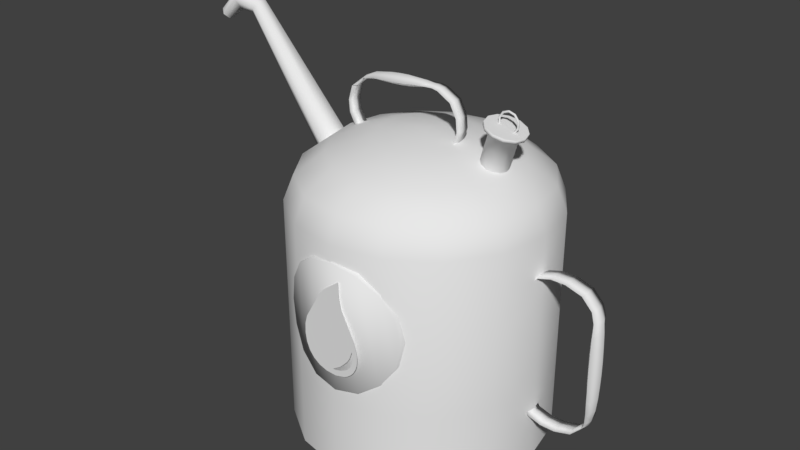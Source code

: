 # Source: Oil_Can_Hat.blend  (saved by Blender 2.79.0; exported with 4.5.12 LTS)
import bpy
from mathutils import Matrix  # noqa: F401  (used for matrix-valued properties, if any)

bpy.ops.wm.read_factory_settings(use_empty=True)
scene = bpy.context.scene
scene.name = 'Scene'

# ---- collections
col_collection_1 = bpy.data.collections.new('Collection 1'); scene.collection.children.link(col_collection_1)

# ---- world
world_world = bpy.data.worlds.new('World'); scene.world = world_world
world_world.color = (0.05088, 0.05088, 0.05088)
world_world.use_sun_shadow = False
world_world.sun_shadow_jitter_overblur = 0.0
world_world.cycles.sampling_method = 'MANUAL'

# ---- meshes
me_oil_icon = bpy.data.meshes.new('Oil Icon')
me_oil_icon.from_pydata([(-0.2119, 1.014, 1.151), (-0.1048, 1.014, 1.365), (-0.08759, 1.014, 1.449), (-0.08477, 1.014, 1.564), (0.04101, 1.014, 1.468), (0.08244, 1.014, 1.423), (0.2125, 1.014, 1.195), (0.2305, 1.014, 1.129), (0.2335, 1.014, 1.051), (0.2224, 1.014, 0.9824), (0.1976, 1.014, 0.9233), (0.1594, 1.014, 0.8755), (0.108, 1.014, 0.8405), (0.04389, 1.014, 0.8198), (-0.03976, 1.014, 0.8165), (-0.1157, 1.014, 0.8369), (-0.149, 1.014, 0.8552), (-0.1781, 1.014, 0.8787), (-0.2025, 1.014, 0.907), (-0.2212, 1.014, 0.9399), (-0.2336, 1.014, 0.9771), (-0.2389, 1.014, 1.018), (-0.2365, 1.014, 1.064), (-0.01387, 1.014, 0.8606), (-0.08306, 1.014, 0.9042), (-0.1494, 1.014, 0.9731), (-0.1738, 1.014, 1.015), (-0.1917, 1.014, 1.068), (-0.1965, 1.014, 1.022), (-0.1922, 1.014, 0.9832), (-0.1806, 1.014, 0.9512), (-0.1631, 1.014, 0.9254), (-0.1416, 1.014, 0.905), (-0.09275, 1.014, 0.8779), (-0.0472, 1.014, 0.8649), (0.2119, -1.014, 1.151), (0.1048, -1.014, 1.365), (0.08759, -1.014, 1.449), (0.08477, -1.014, 1.564), (-0.04101, -1.014, 1.468), (-0.08244, -1.014, 1.423), (-0.2125, -1.014, 1.195), (-0.2305, -1.014, 1.129), (-0.2335, -1.014, 1.051), (-0.2224, -1.014, 0.9824), (-0.1976, -1.014, 0.9233), (-0.1594, -1.014, 0.8755), (-0.108, -1.014, 0.8405), (-0.04389, -1.014, 0.8198), (0.03976, -1.014, 0.8165), (0.1157, -1.014, 0.8369), (0.149, -1.014, 0.8552), (0.1781, -1.014, 0.8787), (0.2025, -1.014, 0.907), (0.2212, -1.014, 0.9399), (0.2336, -1.014, 0.9771), (0.2389, -1.014, 1.018), (0.2365, -1.014, 1.064), (0.01387, -1.014, 0.8606), (0.08306, -1.014, 0.9042), (0.1494, -1.014, 0.9731), (0.1738, -1.014, 1.015), (0.1917, -1.014, 1.068), (0.1965, -1.014, 1.022), (0.1922, -1.014, 0.9832), (0.1806, -1.014, 0.9512), (0.1631, -1.014, 0.9254), (0.1416, -1.014, 0.905), (0.09275, -1.014, 0.8779), (0.0472, -1.014, 0.8649)], [], [(14, 15, 16, 34, 23, 24, 25, 26, 9, 10, 11, 12, 13), (1, 2, 3, 4, 5, 6, 7, 8, 9, 26, 27, 28, 29, 30, 31, 32, 33, 34, 16, 17, 18, 19, 20, 21, 22, 0), (49, 50, 51, 69, 58, 59, 60, 61, 44, 45, 46, 47, 48), (36, 37, 38, 39, 40, 41, 42, 43, 44, 61, 62, 63, 64, 65, 66, 67, 68, 69, 51, 52, 53, 54, 55, 56, 57, 35)])
me_oil_icon.use_remesh_preserve_volume = False
me_oil_icon.use_remesh_preserve_attributes = False
me_oil_icon.use_mirror_vertex_groups = False
me_oil_icon.update()
me_label = bpy.data.meshes.new('Label')
me_label.from_pydata([(0.0, 1.0, 0.0), (0.3827, 0.9239, 0.0), (0.7071, 0.7071, 0.0), (0.9239, 0.3827, 0.0), (1.0, 7.55e-08, 0.0), (0.9239, -0.3827, 0.0), (0.7071, -0.7071, 0.0), (0.3827, -0.9239, 0.0), (-3.258e-07, -1.0, 0.0), (-0.3827, -0.9239, 0.0), (-0.7071, -0.7071, 0.0), (-0.9239, -0.3827, 0.0), (-1.0, 9.656e-07, 0.0), (-0.9239, 0.3827, 0.0), (-0.7071, 0.7071, 0.0), (-0.3827, 0.9239, 0.0), (0.0, 1.0, 0.0), (0.3827, 0.9239, 0.0), (0.7071, 0.7071, 0.0), (0.9239, 0.3827, 0.0), (1.0, 7.55e-08, 0.0), (0.9239, -0.3827, 0.0), (0.7071, -0.7071, 0.0), (0.3827, -0.9239, 0.0), (-3.258e-07, -1.0, 0.0), (-0.3827, -0.9239, 0.0), (-0.7071, -0.7071, 0.0), (-0.9239, -0.3827, 0.0), (-1.0, 9.656e-07, 0.0), (-0.9239, 0.3827, 0.0), (-0.7071, 0.7071, 0.0), (-0.3827, 0.9239, 0.0), (7.167e-08, 1.0, 0.586), (0.3827, 0.9239, 0.586), (0.7071, 0.7071, 0.586), (0.9239, 0.3827, 0.586), (1.0, 7.104e-08, 0.586), (0.9239, -0.3827, 0.586), (0.7071, -0.7071, 0.586), (0.3827, -0.9239, 0.586), (-3.258e-07, -1.0, 0.586), (-0.3827, -0.9239, 0.586), (-0.7071, -0.7071, 0.586), (-0.9239, -0.3827, 0.586), (-1.0, 9.656e-07, 0.586), (-0.9239, 0.3827, 0.586), (-0.7071, 0.7071, 0.586), (-0.3827, 0.9239, 0.586), (0.02086, -1.008, 1.68), (0.2103, -0.9849, 1.642), (0.3654, -0.9385, 1.535), (0.4632, -0.892, 1.374), (0.4632, -0.892, 0.9961), (0.3654, -0.9385, 0.8357), (0.2103, -0.9849, 0.7286), (0.02086, -1.008, 0.691), (-0.1693, -0.9928, 0.7286), (-0.3258, -0.9516, 0.8357), (-0.4256, -0.91, 0.9961), (-0.4256, -0.91, 1.374), (-0.3258, -0.9516, 1.535), (-0.1693, -0.9928, 1.642), (0.4969, -0.8745, 1.185), (-0.4597, -0.8932, 1.185), (0.02016, -0.9726, 1.694), (0.2151, -0.9484, 1.655), (0.3747, -0.9007, 1.545), (0.4753, -0.8529, 1.38), (0.4753, -0.8529, 0.9906), (0.3747, -0.9007, 0.8256), (0.2151, -0.9484, 0.7154), (0.02016, -0.9726, 0.6767), (-0.1755, -0.9566, 0.7154), (-0.3365, -0.9142, 0.8256), (-0.4392, -0.8714, 0.9906), (-0.4392, -0.8714, 1.38), (-0.3365, -0.9142, 1.545), (-0.1755, -0.9566, 1.655), (0.51, -0.8349, 1.185), (-0.4743, -0.8541, 1.185), (-0.02086, 1.008, 1.68), (-0.2103, 0.9849, 1.642), (-0.3654, 0.9385, 1.535), (-0.4632, 0.892, 1.374), (-0.4632, 0.892, 0.9961), (-0.3654, 0.9385, 0.8357), (-0.2103, 0.9849, 0.7286), (-0.02086, 1.008, 0.691), (0.1693, 0.9928, 0.7286), (0.3258, 0.9516, 0.8357), (0.4256, 0.91, 0.9961), (0.4256, 0.91, 1.374), (0.3258, 0.9516, 1.535), (0.1693, 0.9928, 1.642), (-0.4969, 0.8745, 1.185), (0.4597, 0.8932, 1.185), (-0.02016, 0.9726, 1.694), (-0.2151, 0.9484, 1.655), (-0.3747, 0.9007, 1.545), (-0.4753, 0.8529, 1.38), (-0.4753, 0.8529, 0.9906), (-0.3747, 0.9007, 0.8256), (-0.2151, 0.9484, 0.7154), (-0.02016, 0.9726, 0.6767), (0.1755, 0.9566, 0.7154), (0.3365, 0.9142, 0.8256), (0.4392, 0.8714, 0.9906), (0.4392, 0.8714, 1.38), (0.3365, 0.9142, 1.545), (0.1755, 0.9566, 1.655), (-0.51, 0.8349, 1.185), (0.4743, 0.8541, 1.185)], [], [(0, 1, 2, 3, 4, 5, 6, 7, 8, 9, 10, 11, 12, 13, 14, 15), (31, 47, 32, 16), (30, 46, 47, 31), (29, 45, 46, 30), (28, 44, 45, 29), (27, 43, 44, 28), (26, 42, 43, 27), (25, 41, 42, 26), (24, 40, 41, 25), (23, 39, 40, 24), (22, 38, 39, 23), (21, 37, 38, 22), (20, 36, 37, 21), (19, 35, 36, 20), (18, 34, 35, 19), (17, 33, 34, 18), (16, 32, 33, 17), (56, 61, 60, 57), (63, 58, 59), (55, 48, 61, 56), (54, 49, 48, 55), (53, 50, 49, 54), (52, 51, 50, 53), (52, 62, 51), (64, 48, 49, 65), (61, 77, 76, 60), (70, 54, 55, 71), (50, 66, 65, 49), (56, 72, 71, 55), (74, 58, 63, 79), (48, 64, 77, 61), (59, 75, 79, 63), (51, 67, 66, 50), (57, 73, 72, 56), (52, 68, 78, 62), (67, 51, 62, 78), (58, 74, 73, 57), (53, 69, 68, 52), (54, 70, 69, 53), (60, 76, 75, 59), (57, 60, 59, 58), (88, 93, 92, 89), (95, 90, 91), (87, 80, 93, 88), (86, 81, 80, 87), (85, 82, 81, 86), (84, 83, 82, 85), (84, 94, 83), (96, 80, 81, 97), (93, 109, 108, 92), (102, 86, 87, 103), (82, 98, 97, 81), (88, 104, 103, 87), (106, 90, 95, 111), (80, 96, 109, 93), (91, 107, 111, 95), (83, 99, 98, 82), (89, 105, 104, 88), (84, 100, 110, 94), (99, 83, 94, 110), (90, 106, 105, 89), (85, 101, 100, 84), (86, 102, 101, 85), (92, 108, 107, 91), (89, 92, 91, 90)])
me_label.polygons.foreach_set('use_smooth', [True] * 65)
me_label.use_remesh_preserve_volume = False
me_label.use_remesh_preserve_attributes = False
me_label.use_mirror_vertex_groups = False
me_label.update()
me_canister = bpy.data.meshes.new('Canister')
me_canister.from_pydata([(0.3827, 0.9239, 1.8), (0.7071, -0.7071, 1.8), (0.3827, -0.9239, 1.8), (-3.258e-07, -1.0, 1.8), (-0.3827, -0.9239, 1.8), (-0.7071, -0.7071, 1.8), (-0.9239, -0.3827, 1.8), (-1.0, 9.656e-07, 1.8), (-5.778e-08, 1.149e-08, 2.3), (0.1464, 0.3536, 2.262), (0.2706, 0.6533, 2.154), (0.3536, 0.8536, 1.991), (0.2706, 0.2706, 2.262), (0.5, 0.5, 2.154), (0.6533, 0.6533, 1.991), (0.7071, 0.7071, 1.8), (0.3536, 0.1464, 2.262), (0.6533, 0.2706, 2.154), (0.8536, 0.3536, 1.991), (0.9239, 0.3827, 1.8), (0.3827, 1.37e-07, 2.262), (0.7071, 9.231e-08, 2.154), (0.9239, 4.76e-08, 1.991), (1.0, 6.251e-08, 1.8), (0.3536, -0.1464, 2.262), (0.6533, -0.2706, 2.154), (0.8536, -0.3536, 1.991), (0.9239, -0.3827, 1.8), (0.2706, -0.2706, 2.262), (0.5, -0.5, 2.154), (0.6533, -0.6533, 1.991), (0.1464, -0.3536, 2.262), (0.2706, -0.6533, 2.154), (0.3536, -0.8536, 1.991), (-7.106e-09, -0.3827, 2.262), (-5.926e-08, -0.7071, 2.154), (-5.926e-08, -0.9239, 1.991), (-0.1464, -0.3536, 2.262), (-0.2706, -0.6533, 2.154), (-0.3536, -0.8536, 1.991), (-0.2706, -0.2706, 2.262), (-0.5, -0.5, 2.154), (-0.6533, -0.6533, 1.991), (-0.3536, -0.1464, 2.262), (-0.6533, -0.2706, 2.154), (-0.8536, -0.3536, 1.991), (-0.3827, 1.743e-07, 2.262), (-0.7071, 1.668e-07, 2.154), (-0.9239, 1.817e-07, 1.991), (-0.3536, 0.1464, 2.262), (-0.6533, 0.2706, 2.154), (-0.8536, 0.3536, 1.991), (-0.9239, 0.3827, 1.8), (-0.2706, 0.2706, 2.262), (-0.5, 0.5, 2.154), (-0.6533, 0.6533, 1.991), (-0.7071, 0.7071, 1.8), (-0.1464, 0.3536, 2.262), (-0.2706, 0.6533, 2.154), (-0.3536, 0.8536, 1.991), (-0.3827, 0.9239, 1.8), (2.27e-08, 0.3827, 2.262), (8.975e-08, 0.7071, 2.154), (2.09e-07, 0.9239, 1.991), (2.09e-07, 1.0, 1.8), (0.5626, 0.1027, 2.154), (0.6474, 0.1027, 2.45), (0.612, 0.08896, 2.139), (0.6968, 0.08896, 2.436), (0.6481, 0.05136, 2.129), (0.7329, 0.05136, 2.425), (0.6614, -3.169e-07, 2.125), (0.7462, -3.153e-07, 2.422), (0.6481, -0.05136, 2.129), (0.7329, -0.05136, 2.425), (0.612, -0.08896, 2.139), (0.6968, -0.08896, 2.436), (0.5626, -0.1027, 2.154), (0.6474, -0.1027, 2.45), (0.5132, -0.08896, 2.168), (0.598, -0.08896, 2.464), (0.4771, -0.05136, 2.178), (0.5619, -0.05136, 2.474), (0.4639, -3.678e-07, 2.182), (0.5487, -3.662e-07, 2.478), (0.4771, 0.05136, 2.178), (0.5619, 0.05136, 2.474), (0.5132, 0.08896, 2.168), (0.598, 0.08896, 2.464), (0.6474, 0.1541, 2.45), (0.7215, 0.1334, 2.429), (0.7757, 0.07704, 2.413), (0.7955, -3.085e-07, 2.407), (0.7757, -0.07704, 2.413), (0.7215, -0.1334, 2.429), (0.6474, -0.1541, 2.45), (0.5733, -0.1334, 2.471), (0.5191, -0.07704, 2.487), (0.4993, -3.848e-07, 2.492), (0.5191, 0.07704, 2.487), (0.5733, 0.1334, 2.471), (0.6545, 0.1541, 2.475), (0.7285, 0.1334, 2.453), (0.7828, 0.07704, 2.438), (0.8026, -3.084e-07, 2.432), (0.7828, -0.07704, 2.438), (0.7285, -0.1334, 2.453), (0.6545, -0.1541, 2.475), (0.5804, -0.1334, 2.496), (0.5262, -0.07704, 2.511), (0.5063, -3.847e-07, 2.517), (0.5262, 0.07704, 2.511), (0.5804, 0.1334, 2.496), (0.282, -2.684e-07, 2.264), (0.3127, -2.715e-07, 2.36), (0.3037, -2.715e-07, 2.457), (0.2468, -2.689e-07, 2.565), (0.1369, -2.55e-07, 2.626), (0.0885, -2.511e-07, 2.636), (-0.6624, -1.177e-07, 2.27), (-0.6148, -1.21e-07, 2.182), (-0.4457, -1.458e-07, 2.607), (-0.538, -1.34e-07, 2.564), (-0.6353, -1.242e-07, 2.485), (-0.6713, -1.177e-07, 2.368), (-0.1573, -2.087e-07, 2.647), (-0.2343, -1.958e-07, 2.642), (-0.311, -1.714e-07, 2.633), (-0.02074, -2.382e-07, 2.646), (0.2147, -2.585e-07, 2.223), (-0.5412, -1.309e-07, 2.154), (0.2639, -2.67e-07, 2.28), (0.2888, -2.696e-07, 2.362), (0.2807, -2.695e-07, 2.451), (0.2328, -2.635e-07, 2.545), (0.1298, -2.542e-07, 2.603), (0.08598, -2.467e-07, 2.612), (-0.6394, -1.197e-07, 2.277), (-0.5998, -1.223e-07, 2.2), (-0.4396, -1.46e-07, 2.553), (-0.5268, -1.347e-07, 2.543), (-0.6178, -1.255e-07, 2.468), (-0.6475, -1.196e-07, 2.365), (-0.01576, -2.383e-07, 2.592), (-0.1499, -2.087e-07, 2.566), (-0.2265, -1.958e-07, 2.557), (-0.3036, -1.714e-07, 2.552), (0.2025, -2.577e-07, 2.244), (-0.5329, -1.317e-07, 2.176), (0.2729, -0.06145, 2.272), (0.3007, -0.06145, 2.361), (0.2922, -0.06145, 2.454), (0.2398, -0.06145, 2.555), (0.1333, -0.06145, 2.615), (0.08724, -0.06145, 2.624), (-0.6509, -0.06145, 2.274), (-0.6073, -0.06145, 2.191), (-0.4426, -0.06399, 2.58), (-0.5324, -0.06145, 2.554), (-0.6265, -0.06145, 2.477), (-0.6594, -0.06145, 2.367), (0.2729, 0.06145, 2.272), (0.3007, 0.06145, 2.361), (0.2922, 0.06145, 2.454), (0.2398, 0.06145, 2.555), (0.1333, 0.06145, 2.615), (0.08724, 0.06145, 2.624), (-0.6509, 0.06145, 2.274), (-0.6073, 0.06145, 2.191), (-0.4426, 0.06399, 2.58), (-0.5324, 0.06145, 2.554), (-0.6265, 0.06145, 2.477), (-0.6594, 0.06145, 2.367), (-0.01825, -0.06399, 2.619), (-0.1536, -0.06931, 2.607), (-0.2304, -0.06999, 2.6), (-0.3073, -0.06931, 2.592), (-0.01825, 0.06399, 2.619), (-0.1536, 0.06931, 2.607), (-0.2304, 0.06999, 2.6), (-0.3073, 0.06931, 2.592), (0.2086, -0.06145, 2.234), (-0.5371, -0.06145, 2.165), (0.2086, 0.06145, 2.234), (-0.5371, 0.06145, 2.165), (0.9892, 0.0, 0.3921), (1.101, 0.0, 0.3579), (1.22, 0.0, 0.3579), (1.356, 0.0, 0.3986), (1.442, 0.0, 0.4891), (1.459, 0.0, 0.5302), (1.101, 0.0, 1.555), (0.9892, 0.0, 1.521), (1.483, 0.0, 1.34), (1.442, 0.0, 1.424), (1.357, 0.0, 1.514), (1.22, 0.0, 1.555), (1.494, 0.0, 0.7263), (1.499, 0.0, 0.8286), (1.502, 0.0, 0.9308), (1.502, 0.0, 1.033), (1.499, 0.0, 1.135), (1.494, 0.0, 1.237), (1.483, 0.0, 0.6241), (0.9477, 0.0, 0.4536), (0.9477, 0.0, 1.459), (1.01, 0.0, 0.4065), (1.107, 0.0, 0.3784), (1.214, 0.0, 0.3784), (1.334, 0.0, 0.4124), (1.415, 0.0, 0.4971), (1.43, 0.0, 0.5343), (1.107, 0.0, 1.534), (1.01, 0.0, 1.506), (1.417, 0.0, 1.339), (1.415, 0.0, 1.416), (1.335, 0.0, 1.5), (1.214, 0.0, 1.534), (1.417, 0.0, 0.6241), (1.406, 0.0, 0.7263), (1.401, 0.0, 0.8286), (1.399, 0.0, 0.9308), (1.399, 0.0, 1.033), (1.401, 0.0, 1.135), (1.406, 0.0, 1.237), (0.9739, 0.0, 0.4626), (0.9739, 0.0, 1.45), (0.9996, -0.07435, 0.3993), (1.104, -0.07435, 0.3681), (1.217, -0.07435, 0.3681), (1.345, -0.07435, 0.4055), (1.428, -0.07435, 0.4931), (1.445, -0.07435, 0.5323), (1.104, -0.07435, 1.545), (0.9996, -0.07435, 1.513), (1.45, -0.07743, 1.34), (1.428, -0.07435, 1.42), (1.346, -0.07435, 1.507), (1.217, -0.07435, 1.545), (0.9996, 0.07435, 0.3993), (1.104, 0.07435, 0.3681), (1.217, 0.07435, 0.3681), (1.345, 0.07435, 0.4055), (1.428, 0.07435, 0.4931), (1.445, 0.07435, 0.5323), (1.104, 0.07435, 1.545), (0.9996, 0.07435, 1.513), (1.45, 0.07743, 1.34), (1.428, 0.07435, 1.42), (1.346, 0.07435, 1.507), (1.217, 0.07435, 1.545), (1.45, -0.07743, 0.6241), (1.45, -0.08197, 0.7263), (1.45, -0.08386, 0.8286), (1.45, -0.08468, 0.9308), (1.45, -0.08468, 1.033), (1.45, -0.08386, 1.135), (1.45, -0.08197, 1.237), (1.45, 0.07743, 0.6241), (1.45, 0.08197, 0.7263), (1.45, 0.08386, 0.8286), (1.45, 0.08468, 0.9308), (1.45, 0.08468, 1.033), (1.45, 0.08386, 1.135), (1.45, 0.08197, 1.237), (0.9608, -0.07435, 0.4581), (0.9608, -0.07435, 1.454), (0.9608, 0.07435, 0.4581), (0.9608, 0.07435, 1.454), (0.7518, -3.611e-07, 2.488), (0.748, -0.007152, 2.489), (0.74, -0.007533, 2.491), (0.7355, -3.618e-07, 2.493), (0.74, 0.007533, 2.491), (0.748, 0.007151, 2.489), (0.7502, -3.634e-07, 2.54), (0.7465, -0.007152, 2.539), (0.7385, -0.007533, 2.536), (0.7342, -3.636e-07, 2.534), (0.7385, 0.007533, 2.536), (0.7465, 0.007151, 2.539), (0.7181, -3.66e-07, 2.581), (0.7159, -0.007152, 2.578), (0.7112, -0.007533, 2.571), (0.7086, -3.656e-07, 2.567), (0.7112, 0.007532, 2.571), (0.7159, 0.007151, 2.578), (0.6679, -3.679e-07, 2.596), (0.668, -0.007152, 2.592), (0.6683, -0.007533, 2.584), (0.6685, -3.672e-07, 2.579), (0.6683, 0.007533, 2.584), (0.668, 0.007151, 2.592), (0.6188, -3.685e-07, 2.578), (0.6212, -0.007152, 2.575), (0.6263, -0.007533, 2.568), (0.6292, -3.677e-07, 2.565), (0.6263, 0.007533, 2.568), (0.6212, 0.007151, 2.575), (0.5894, -3.675e-07, 2.535), (0.5932, -0.007152, 2.534), (0.6013, -0.007533, 2.531), (0.6057, -3.668e-07, 2.53), (0.6013, 0.007533, 2.531), (0.5932, 0.007151, 2.534), (0.5908, -3.653e-07, 2.484), (0.5945, -0.007091, 2.485), (0.6029, -0.007496, 2.486), (0.6073, -3.65e-07, 2.487), (0.6029, 0.007496, 2.486), (0.5945, 0.00709, 2.485), (0.7234, -3.601e-07, 2.446), (0.7207, -0.007091, 2.448), (0.7144, -0.007496, 2.454), (0.7111, -3.609e-07, 2.457), (0.7144, 0.007496, 2.454), (0.7207, 0.00709, 2.448), (7.167e-08, 1.0, 0.586), (0.3827, 0.9239, 0.586), (0.7071, 0.7071, 0.586), (0.9239, 0.3827, 0.586), (1.0, 7.104e-08, 0.586), (0.9239, -0.3827, 0.586), (0.7071, -0.7071, 0.586), (0.3827, -0.9239, 0.586), (-3.258e-07, -1.0, 0.586), (-0.3827, -0.9239, 0.586), (-0.7071, -0.7071, 0.586), (-0.9239, -0.3827, 0.586), (-1.0, 9.656e-07, 0.586), (-0.9239, 0.3827, 0.586), (-0.7071, 0.7071, 0.586), (-0.3827, 0.9239, 0.586), (-0.8417, 0.1267, 1.912), (-1.598, 0.06716, 2.855), (-0.7533, 0.06333, 1.983), (-1.563, 0.03358, 2.904), (-0.7533, -0.06333, 1.983), (-1.563, -0.03358, 2.904), (-0.8417, -0.1267, 1.912), (-1.598, -0.06716, 2.855), (-0.9301, -0.06333, 1.841), (-1.633, -0.03358, 2.807), (-0.9301, 0.06333, 1.841), (-1.633, 0.03358, 2.807), (-1.775, 0.07575, 2.888), (-1.795, 0.03788, 2.953), (-1.795, -0.03788, 2.953), (-1.775, -0.07575, 2.888), (-1.755, -0.03788, 2.824), (-1.755, 0.03788, 2.824), (-1.943, 0.05193, 2.745), (-1.977, 0.02596, 2.777), (-1.977, -0.02596, 2.777), (-1.943, -0.05193, 2.745), (-1.91, -0.02596, 2.713), (-1.91, 0.02596, 2.713)], [], [(10, 11, 63, 62), (9, 12, 13, 10), (8, 12, 9), (30, 33, 2, 1), (12, 16, 17, 13), (10, 13, 14, 11), (11, 14, 15, 0), (8, 16, 12), (14, 18, 19, 15), (8, 20, 16), (16, 20, 21, 17), (13, 17, 18, 14), (20, 24, 25, 21), (17, 21, 22, 18), (18, 22, 23, 19), (8, 24, 20), (22, 26, 27, 23), (8, 28, 24), (24, 28, 29, 25), (21, 25, 26, 22), (28, 31, 32, 29), (25, 29, 30, 26), (26, 30, 1, 27), (8, 31, 28), (31, 34, 35, 32), (8, 34, 31), (33, 36, 3, 2), (29, 32, 33, 30), (36, 39, 4, 3), (32, 35, 36, 33), (34, 37, 38, 35), (8, 37, 34), (37, 40, 41, 38), (8, 40, 37), (39, 42, 5, 4), (35, 38, 39, 36), (38, 41, 42, 39), (40, 43, 44, 41), (8, 43, 40), (42, 45, 6, 5), (8, 46, 43), (45, 48, 7, 6), (41, 44, 45, 42), (43, 46, 47, 44), (46, 49, 50, 47), (8, 49, 46), (0, 318, 317, 64), (44, 47, 48, 45), (49, 53, 54, 50), (47, 50, 51, 48), (48, 51, 52, 7), (8, 53, 49), (51, 55, 56, 52), (8, 57, 53), (53, 57, 58, 54), (50, 54, 55, 51), (57, 61, 62, 58), (54, 58, 59, 55), (55, 59, 60, 56), (8, 61, 57), (59, 63, 64, 60), (11, 0, 64, 63), (8, 9, 61), (58, 62, 63, 59), (65, 66, 68, 67), (67, 68, 70, 69), (69, 70, 72, 71), (71, 72, 74, 73), (73, 74, 76, 75), (75, 76, 78, 77), (77, 78, 80, 79), (79, 80, 82, 81), (81, 82, 84, 83), (83, 84, 86, 85), (76, 74, 93, 94), (85, 86, 88, 87), (87, 88, 66, 65), (95, 94, 106, 107), (74, 72, 92, 93), (66, 88, 100, 89), (68, 66, 89, 90), (72, 70, 91, 92), (88, 86, 99, 100), (70, 68, 90, 91), (86, 84, 98, 99), (84, 82, 97, 98), (82, 80, 96, 97), (80, 78, 95, 96), (78, 76, 94, 95), (102, 101, 112, 111, 110, 109, 108, 107, 106, 105, 104, 103), (92, 91, 103, 104), (99, 98, 110, 111), (96, 95, 107, 108), (93, 92, 104, 105), (100, 99, 111, 112), (90, 89, 101, 102), (97, 96, 108, 109), (94, 93, 105, 106), (89, 100, 112, 101), (91, 90, 102, 103), (98, 97, 109, 110), (172, 171, 141, 142), (127, 121, 157, 176), (150, 132, 131, 149), (151, 133, 132, 150), (153, 135, 134, 152), (173, 143, 136, 154), (125, 174, 173, 128), (175, 145, 144, 174), (156, 138, 137, 155), (160, 155, 137, 142), (164, 163, 133, 134), (153, 154, 136, 135), (158, 140, 139, 157), (163, 162, 132, 133), (162, 161, 131, 132), (177, 166, 136, 143), (158, 159, 141, 140), (165, 164, 134, 135), (115, 116, 152, 151), (127, 180, 169, 121), (168, 167, 137, 138), (172, 142, 137, 167), (115, 163, 164, 116), (166, 165, 135, 136), (170, 169, 139, 140), (114, 115, 151, 150), (113, 114, 150, 149), (118, 128, 173, 154), (171, 170, 140, 141), (116, 117, 153, 152), (123, 124, 160, 159), (180, 146, 139, 169), (128, 177, 178, 125), (176, 146, 145, 175), (179, 178, 144, 145), (178, 177, 143, 144), (180, 179, 145, 146), (125, 126, 175, 174), (182, 184, 148), (183, 181, 147), (181, 149, 131, 147), (161, 183, 147, 131), (184, 168, 138, 148), (156, 182, 148, 138), (120, 130, 182, 156), (130, 120, 168, 184), (113, 129, 183, 161), (129, 113, 149, 181), (129, 181, 183), (130, 184, 182), (126, 179, 180, 127), (121, 169, 170, 122), (174, 144, 143, 173), (125, 178, 179, 126), (146, 176, 157, 139), (126, 127, 176, 175), (121, 122, 158, 157), (123, 122, 170, 171), (118, 117, 165, 166), (172, 124, 123, 171), (119, 124, 172, 167), (119, 167, 168, 120), (114, 162, 163, 115), (116, 164, 165, 117), (122, 123, 159, 158), (118, 166, 177, 128), (113, 161, 162, 114), (117, 118, 154, 153), (152, 134, 133, 151), (119, 155, 160, 124), (119, 120, 156, 155), (141, 159, 160, 142), (250, 249, 216, 217), (257, 235, 214, 224), (228, 207, 206, 227), (229, 208, 207, 228), (231, 210, 209, 230), (251, 218, 211, 232), (252, 219, 218, 251), (253, 220, 219, 252), (255, 222, 221, 254), (254, 221, 220, 253), (257, 224, 223, 256), (234, 213, 212, 233), (238, 233, 212, 217), (242, 241, 208, 209), (231, 232, 211, 210), (236, 215, 214, 235), (241, 240, 207, 208), (240, 239, 206, 207), (258, 244, 211, 218), (236, 237, 216, 215), (243, 242, 209, 210), (187, 188, 230, 229), (264, 224, 214, 247), (246, 245, 212, 213), (250, 217, 212, 245), (187, 241, 242, 188), (244, 243, 210, 211), (248, 247, 214, 215), (186, 187, 229, 228), (185, 186, 228, 227), (190, 203, 251, 232), (249, 248, 215, 216), (188, 189, 231, 230), (195, 196, 238, 237), (193, 235, 257, 202), (259, 258, 218, 219), (260, 259, 219, 220), (256, 223, 222, 255), (262, 261, 221, 222), (261, 260, 220, 221), (264, 263, 223, 224), (203, 197, 252, 251), (197, 198, 253, 252), (263, 262, 222, 223), (199, 200, 255, 254), (198, 199, 254, 253), (201, 202, 257, 256), (266, 268, 226), (267, 265, 225), (265, 227, 206, 225), (239, 267, 225, 206), (268, 246, 213, 226), (234, 266, 226, 213), (192, 205, 266, 234), (205, 192, 246, 268), (185, 204, 267, 239), (204, 185, 227, 265), (204, 265, 267), (205, 268, 266), (200, 262, 263, 201), (193, 247, 248, 194), (193, 202, 264, 247), (201, 263, 264, 202), (198, 260, 261, 199), (199, 261, 262, 200), (200, 201, 256, 255), (197, 259, 260, 198), (203, 258, 259, 197), (193, 194, 236, 235), (195, 194, 248, 249), (190, 189, 243, 244), (250, 196, 195, 249), (191, 196, 250, 245), (191, 245, 246, 192), (186, 240, 241, 187), (188, 242, 243, 189), (194, 195, 237, 236), (190, 244, 258, 203), (185, 239, 240, 186), (189, 190, 232, 231), (230, 209, 208, 229), (191, 233, 238, 196), (191, 192, 234, 233), (216, 237, 238, 217), (269, 275, 276, 270), (270, 276, 277, 271), (271, 277, 278, 272), (272, 278, 279, 273), (273, 279, 280, 274), (274, 280, 275, 269), (275, 281, 282, 276), (276, 282, 283, 277), (277, 283, 284, 278), (278, 284, 285, 279), (279, 285, 286, 280), (280, 286, 281, 275), (281, 287, 288, 282), (282, 288, 289, 283), (283, 289, 290, 284), (284, 290, 291, 285), (285, 291, 292, 286), (286, 292, 287, 281), (287, 293, 294, 288), (288, 294, 295, 289), (289, 295, 296, 290), (290, 296, 297, 291), (291, 297, 298, 292), (292, 298, 293, 287), (293, 299, 300, 294), (294, 300, 301, 295), (295, 301, 302, 296), (296, 302, 303, 297), (297, 303, 304, 298), (298, 304, 299, 293), (299, 305, 306, 300), (300, 306, 307, 301), (301, 307, 308, 302), (302, 308, 309, 303), (303, 309, 310, 304), (304, 310, 305, 299), (311, 269, 270, 312), (312, 270, 271, 313), (313, 271, 272, 314), (314, 272, 273, 315), (315, 273, 274, 316), (316, 274, 269, 311), (15, 319, 318, 0), (15, 19, 320, 319), (19, 23, 321, 320), (23, 27, 322, 321), (27, 1, 323, 322), (1, 2, 324, 323), (2, 3, 325, 324), (3, 4, 326, 325), (4, 5, 327, 326), (5, 6, 328, 327), (6, 7, 329, 328), (52, 330, 329, 7), (52, 56, 331, 330), (56, 60, 332, 331), (60, 64, 317, 332), (9, 10, 62, 61), (336, 338, 337, 335), (338, 340, 339, 337), (340, 342, 341, 339), (342, 344, 343, 341), (344, 334, 333, 343), (338, 347, 348, 340), (340, 348, 349, 342), (345, 351, 352, 346), (336, 346, 347, 338), (344, 350, 345, 334), (342, 349, 350, 344), (348, 354, 355, 349), (350, 356, 351, 345), (347, 353, 354, 348), (349, 355, 356, 350), (346, 352, 353, 347), (334, 336, 335, 333), (334, 345, 346, 336)])
me_canister.polygons.foreach_set('use_smooth', [1, 1, 1, 1, 1, 1, 1, 1, 1, 1, 1, 1, 1, 1, 1, 1, 1, 1, 1, 1, 1, 1, 1, 1, 1, 1, 1, 1, 1, 1, 1, 1, 1, 1, 1, 1, 1, 1, 1, 1, 1, 1, 1, 1, 1, 1, 1, 1, 1, 1, 1, 1, 1, 1, 1, 1, 1, 1, 1, 1, 1, 1, 1, 1, 1, 1, 1, 1, 1, 1, 1, 1, 1, 1, 0, 1, 1, 1, 0, 0, 0, 0, 0, 0, 0, 0, 0, 0, 0, 0, 1, 1, 1, 1, 1, 1, 1, 1, 1, 1, 1, 1, 1, 1, 1, 1, 1, 1, 1, 1, 1, 1, 1, 1, 1, 1, 1, 1, 1, 1, 1, 1, 1, 1, 1, 1, 1, 1, 1, 1, 1, 1, 1, 1, 1, 1, 1, 1, 1, 1, 1, 1, 1, 1, 1, 1, 1, 1, 1, 1, 1, 1, 1, 1, 1, 1, 1, 1, 1, 1, 1, 1, 1, 1, 1, 1, 1, 1, 1, 1, 1, 1, 1, 1, 1, 1, 1, 1, 1, 1, 1, 1, 1, 1, 1, 1, 1, 1, 1, 1, 1, 1, 1, 1, 1, 1, 1, 1, 1, 1, 1, 1, 1, 1, 1, 1, 1, 1, 1, 1, 1, 1, 1, 1, 1, 1, 1, 1, 1, 1, 1, 1, 1, 1, 1, 1, 1, 1, 1, 1, 1, 1, 1, 1, 1, 1, 1, 1, 1, 1, 1, 1, 1, 1, 1, 1, 1, 1, 1, 1, 1, 1, 1, 1, 1, 1, 1, 1, 1, 1, 1, 1, 1, 1, 1, 1, 1, 1, 1, 1, 1, 1, 1, 1, 1, 1, 1, 1, 1, 1, 1, 1, 1, 1, 1, 1, 1, 1, 1, 1, 1, 1, 1, 1, 1, 1, 1, 1, 1, 1, 1, 1, 1, 1, 1, 1, 1, 1, 1, 1, 1, 1, 1, 1, 1, 1, 1, 1, 1, 1, 1, 1, 1, 1, 1, 1, 1, 1, 1, 1, 1, 1, 1])
me_canister.use_remesh_preserve_volume = False
me_canister.use_remesh_preserve_attributes = False
me_canister.use_mirror_vertex_groups = False
me_canister.update()

# ---- objects
ob_oil_icon = bpy.data.objects.new('Oil Icon', me_oil_icon)
ob_label = bpy.data.objects.new('Label', me_label)
ob_canister = bpy.data.objects.new('Canister', me_canister)

# ---- transforms, parenting, visibility, modifiers, constraints
ob_oil_icon.location = (0.0, 0.0, 0.0)
ob_oil_icon.lineart.crease_threshold = 0.0
ob_label.location = (0.0, 0.0, 0.0)
ob_label.lineart.crease_threshold = 0.0
ob_canister.location = (0.0, 0.0, 0.0)
ob_canister.lineart.crease_threshold = 0.0

# ---- collection membership
col_collection_1.objects.link(ob_oil_icon)
col_collection_1.objects.link(ob_label)
col_collection_1.objects.link(ob_canister)

# ---- scene / render settings (as saved in the file)
scene.frame_start = 1; scene.frame_end = 250; scene.frame_set(1)
scene.render.engine = 'BLENDER_EEVEE_NEXT'
scene.render.resolution_percentage = 50
scene.render.dither_intensity = 0.0
scene.cycles.use_denoising = False
scene.cycles.samples = 128
scene.cycles.sampling_pattern = 'TABULATED_SOBOL'
scene.cycles.use_adaptive_sampling = False
scene.cycles.use_light_tree = False
scene.cycles.blur_glossy = 0.0
scene.cycles.sample_clamp_indirect = 0.0
scene.view_settings.view_transform = 'Standard'
bpy.context.view_layer.update()

# ---- added for rendering (the .blend has no active camera and no usable light): camera, sun
cam_auto = bpy.data.cameras.new('AutoCamera')
cam_auto.lens = 50.0
cam_auto.sensor_width = 36.0
cam_auto.clip_end = 1000.0
ob_auto_camera = bpy.data.objects.new('AutoCamera', cam_auto)
scene.collection.objects.link(ob_auto_camera)
ob_auto_camera.location = (4.38257, -5.54406, 5.17258)
ob_auto_camera.rotation_euler = (1.09748, -7.21219e-08, 0.694738)
scene.camera = ob_auto_camera
light_auto_sun = bpy.data.lights.new('AutoSun', 'SUN')
light_auto_sun.energy = 3.0
light_auto_sun.angle = 0.0523599
ob_auto_sun = bpy.data.objects.new('AutoSun', light_auto_sun)
scene.collection.objects.link(ob_auto_sun)
ob_auto_sun.rotation_euler = (0.872665, 0.174533, 0.523599)
bpy.context.view_layer.update()
